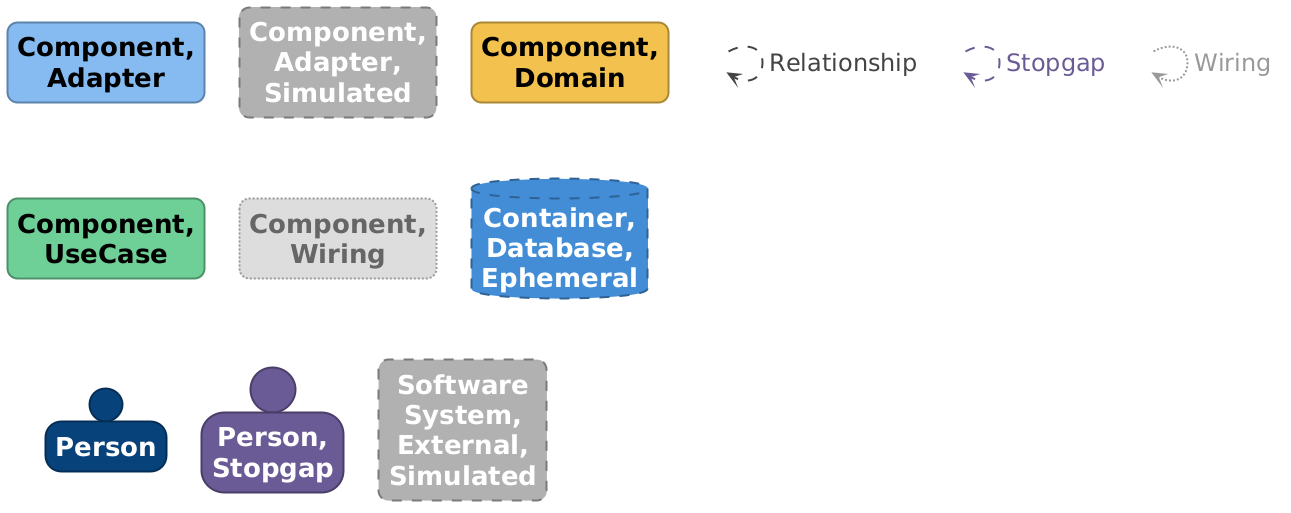

The diagram above was rendered by PlantUML. Its source (embedded in the PNG):
@startuml

set separator none
hide stereotype

<style>
  root {
    BackgroundColor: #ffffff;
    FontColor: #444444;
  }
  // Element,Component,Adapter
  .Element-RWxlbWVudCxDb21wb25lbnQsQWRhcHRlcg== {
    BackgroundColor: #85bbf0;
    LineColor: #5d82a8;
    LineStyle: 0;
    LineThickness: 2;
    RoundCorner: 20;
    FontColor: #000000;
    FontSize: 24;
    HorizontalAlignment: center;
    Shadowing: 0;
    MaximumWidth: 200;
  }
  // Element,Component,Adapter,Simulated
  .Element-RWxlbWVudCxDb21wb25lbnQsQWRhcHRlcixTaW11bGF0ZWQ= {
    BackgroundColor: #b0b0b0;
    LineColor: #7b7b7b;
    LineStyle: 10-10;
    LineThickness: 2;
    RoundCorner: 20;
    FontColor: #ffffff;
    FontSize: 24;
    HorizontalAlignment: center;
    Shadowing: 0;
    MaximumWidth: 200;
  }
  // Element,Component,Domain
  .Element-RWxlbWVudCxDb21wb25lbnQsRG9tYWlu {
    BackgroundColor: #f2c14e;
    LineColor: #a98736;
    LineStyle: 0;
    LineThickness: 2;
    RoundCorner: 20;
    FontColor: #000000;
    FontSize: 24;
    HorizontalAlignment: center;
    Shadowing: 0;
    MaximumWidth: 200;
  }
  // Element,Component,UseCase
  .Element-RWxlbWVudCxDb21wb25lbnQsVXNlQ2FzZQ== {
    BackgroundColor: #6fcf97;
    LineColor: #4d9069;
    LineStyle: 0;
    LineThickness: 2;
    RoundCorner: 20;
    FontColor: #000000;
    FontSize: 24;
    HorizontalAlignment: center;
    Shadowing: 0;
    MaximumWidth: 200;
  }
  // Element,Component,Wiring
  .Element-RWxlbWVudCxDb21wb25lbnQsV2lyaW5n {
    BackgroundColor: #dddddd;
    LineColor: #9a9a9a;
    LineStyle: 2-2;
    LineThickness: 2;
    RoundCorner: 20;
    FontColor: #666666;
    FontSize: 24;
    HorizontalAlignment: center;
    Shadowing: 0;
    MaximumWidth: 200;
  }
  // Element,Container,Database,Ephemeral
  .Element-RWxlbWVudCxDb250YWluZXIsRGF0YWJhc2UsRXBoZW1lcmFs {
    BackgroundColor: #438dd5;
    LineColor: #2e6295;
    LineStyle: 10-10;
    LineThickness: 2;
    FontColor: #ffffff;
    FontSize: 24;
    HorizontalAlignment: center;
    Shadowing: 0;
    MaximumWidth: 200;
  }
  // Element,Person
  .Element-RWxlbWVudCxQZXJzb24= {
    BackgroundColor: #08427b;
    LineColor: #052e56;
    LineStyle: 0;
    LineThickness: 2;
    FontColor: #ffffff;
    FontSize: 24;
    HorizontalAlignment: center;
    Shadowing: 0;
    MaximumWidth: 200;
  }
  // Element,Person,Stopgap
  .Element-RWxlbWVudCxQZXJzb24sU3RvcGdhcA== {
    BackgroundColor: #6b5b95;
    LineColor: #4a3f68;
    LineStyle: 0;
    LineThickness: 2;
    FontColor: #ffffff;
    FontSize: 24;
    HorizontalAlignment: center;
    Shadowing: 0;
    MaximumWidth: 200;
  }
  // Element,Software System,External,Simulated
  .Element-RWxlbWVudCxTb2Z0d2FyZSBTeXN0ZW0sRXh0ZXJuYWwsU2ltdWxhdGVk {
    BackgroundColor: #b0b0b0;
    LineColor: #7b7b7b;
    LineStyle: 10-10;
    LineThickness: 2;
    RoundCorner: 20;
    FontColor: #ffffff;
    FontSize: 24;
    HorizontalAlignment: center;
    Shadowing: 0;
    MaximumWidth: 200;
  }
  // Relationship
  .Relationship-UmVsYXRpb25zaGlw {
    LineThickness: 2;
    LineStyle: 10-10;
    LineColor: #444444;
    FontColor: #444444;
    FontSize: 24;
    MaximumWidth: 200;
  }
  // Relationship,Stopgap
  .Relationship-UmVsYXRpb25zaGlwLFN0b3BnYXA= {
    LineThickness: 2;
    LineStyle: 10-10;
    LineColor: #6b5b95;
    FontColor: #6b5b95;
    FontSize: 24;
    MaximumWidth: 200;
  }
  // Relationship,Wiring
  .Relationship-UmVsYXRpb25zaGlwLFdpcmluZw== {
    LineThickness: 2;
    LineStyle: 2-2;
    LineColor: #999999;
    FontColor: #999999;
    FontSize: 24;
    MaximumWidth: 200;
  }
  // Order API
  .Boundary-T3JkZXIgQVBJ {
    BackgroundColor: #ffffff;
    LineColor: #2e6295;
    LineStyle: 0;
    LineThickness: 2;
    FontColor: #438dd5;
    FontSize: 24;
    HorizontalAlignment: center;
    Shadowing: 0;
  }
  // Pizzaco Order Service
  .Boundary-UGl6emFjbyBPcmRlciBTZXJ2aWNl {
    BackgroundColor: #ffffff;
    LineColor: #0b4884;
    LineStyle: 0;
    LineThickness: 2;
    FontColor: #1168bd;
    FontSize: 24;
    HorizontalAlignment: center;
    Shadowing: 0;
  }
  // Application / Use Cases (core.application)
  .Group-QXBwbGljYXRpb24gLyBVc2UgQ2FzZXMgKGNvcmUuYXBwbGljYXRpb24p {
    BackgroundColor: #ffffff;
    LineColor: #444444;
    LineStyle: 2-2;
    LineThickness: 2;
    FontColor: #444444;
    FontSize: 24;
    HorizontalAlignment: center;
    Shadowing: 0;
  }
  // Composition Root (infrastructure.config)
  .Group-Q29tcG9zaXRpb24gUm9vdCAoaW5mcmFzdHJ1Y3R1cmUuY29uZmlnKQ== {
    BackgroundColor: #ffffff;
    LineColor: #444444;
    LineStyle: 2-2;
    LineThickness: 2;
    FontColor: #444444;
    FontSize: 24;
    HorizontalAlignment: center;
    Shadowing: 0;
  }
  // Domain (core.domain)
  .Group-RG9tYWluIChjb3JlLmRvbWFpbik= {
    BackgroundColor: #ffffff;
    LineColor: #444444;
    LineStyle: 2-2;
    LineThickness: 2;
    FontColor: #444444;
    FontSize: 24;
    HorizontalAlignment: center;
    Shadowing: 0;
  }
  // Inbound Adapters (infrastructure.web)
  .Group-SW5ib3VuZCBBZGFwdGVycyAoaW5mcmFzdHJ1Y3R1cmUud2ViKQ== {
    BackgroundColor: #ffffff;
    LineColor: #444444;
    LineStyle: 2-2;
    LineThickness: 2;
    FontColor: #444444;
    FontSize: 24;
    HorizontalAlignment: center;
    Shadowing: 0;
  }
  // Outbound Adapters (infrastructure)
  .Group-T3V0Ym91bmQgQWRhcHRlcnMgKGluZnJhc3RydWN0dXJlKQ== {
    BackgroundColor: #ffffff;
    LineColor: #444444;
    LineStyle: 2-2;
    LineThickness: 2;
    FontColor: #444444;
    FontSize: 24;
    HorizontalAlignment: center;
    Shadowing: 0;
  }
  // transparent element for relationships in legend
  .Element-Transparent {
    BackgroundColor: transparent;
    LineColor: transparent;
    FontColor: transparent;
  }
</style>

rectangle "==Component, Adapter" <<Element-RWxlbWVudCxDb21wb25lbnQsQWRhcHRlcg==>>

rectangle "==Component, Adapter, Simulated" <<Element-RWxlbWVudCxDb21wb25lbnQsQWRhcHRlcixTaW11bGF0ZWQ=>>

rectangle "==Component, Domain" <<Element-RWxlbWVudCxDb21wb25lbnQsRG9tYWlu>>

rectangle "==Component, UseCase" <<Element-RWxlbWVudCxDb21wb25lbnQsVXNlQ2FzZQ==>>

rectangle "==Component, Wiring" <<Element-RWxlbWVudCxDb21wb25lbnQsV2lyaW5n>>

database "==Container, Database, Ephemeral" <<Element-RWxlbWVudCxDb250YWluZXIsRGF0YWJhc2UsRXBoZW1lcmFs>>

person "==Person" <<Element-RWxlbWVudCxQZXJzb24=>>

person "==Person, Stopgap" <<Element-RWxlbWVudCxQZXJzb24sU3RvcGdhcA==>>

rectangle "==Software System, External, Simulated" <<Element-RWxlbWVudCxTb2Z0d2FyZSBTeXN0ZW0sRXh0ZXJuYWwsU2ltdWxhdGVk>>

rectangle "." <<.Element-Transparent>> as 1
1 --> 1 <<Relationship-UmVsYXRpb25zaGlw>> : "Relationship"

rectangle "." <<.Element-Transparent>> as 2
2 --> 2 <<Relationship-UmVsYXRpb25zaGlwLFN0b3BnYXA=>> : "Stopgap"

rectangle "." <<.Element-Transparent>> as 3
3 --> 3 <<Relationship-UmVsYXRpb25zaGlwLFdpcmluZw==>> : "Wiring"

@enduml